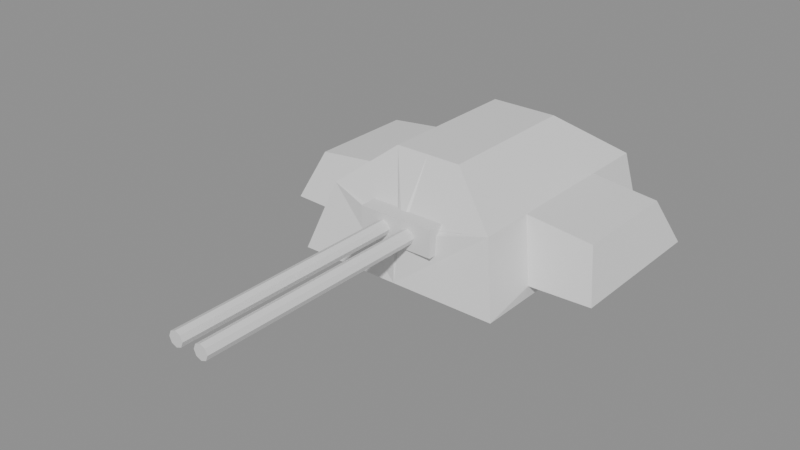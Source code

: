 # Source: WW_Turret_30mm_Single.blend  (saved by Blender 5.1.30; exported with 4.5.12 LTS)
import bpy
from mathutils import Matrix  # noqa: F401  (used for matrix-valued properties, if any)

bpy.ops.wm.read_factory_settings(use_empty=True)
scene = bpy.context.scene
scene.name = 'Empty'

# ---- materials (node trees are filled in below, after node groups)
mat_armor_30 = bpy.data.materials.new('Armor_30')
mat_armor_30.diffuse_color = (0.53, 0.5, 0.25, 1.0)

# ---- material node trees
mat_armor_30.use_nodes = True; mat_armor_30.node_tree.nodes.clear()
_N = mat_armor_30.node_tree.nodes; _L = mat_armor_30.node_tree.links
n0 = _N.new('ShaderNodeBsdfPrincipled'); n0.name = 'Принципиальный BSDF'; n0.location = (-200, 100)
n1 = _N.new('ShaderNodeOutputMaterial'); n1.name = 'Вывод материала'; n1.location = (200, 100)
_L.new(n0.outputs[0], n1.inputs[0])
n1.is_active_output = True

# ---- meshes
me_ww_turret_30mm_single_mesh = bpy.data.meshes.new('WW_Turret_30mm_Single_Mesh')
me_ww_turret_30mm_single_mesh.from_pydata([(0.7591, -0.9221, 0.5555), (0.7591, 1.1, 0.5555), (0.0, 1.1, 0.5693), (0.0, -1.001, 0.4588), (0.04479, -0.9939, 0.4138), (0.0, -1.025, 0.3688), (-0.34, -0.74, 0.535), (0.34, -0.74, 0.535), (0.34, -1.08, 0.535), (0.0288, -0.9943, 0.4459), (-0.34, -1.08, 0.535), (-0.34, -0.74, 0.295), (0.0288, -1.06, 0.3817), (0.9318, -0.6117, 0.06933), (0.7591, -0.4221, 0.5555), (0.9318, 0.743, 0.06933), (0.7591, 0.5508, 0.5555), (1.35, -0.4221, 0.4896), (1.486, -0.6117, 0.08831), (1.486, 0.743, 0.08831), (1.35, 0.5508, 0.4896), (0.0, -0.6864, 0.9273), (0.2995, -0.6864, 0.9273), (0.0, 0.6277, 0.9273), (0.2995, 0.6277, 0.9273), (0.0, 1.1, -0.03137), (0.0, -1.1, -0.03137), (0.9318, -1.1, -0.03137), (0.9318, 1.1, -0.03137), (-0.7591, -0.9221, 0.5555), (-0.7591, 1.1, 0.5555), (-0.04479, -0.9939, 0.4138), (0.34, -0.74, 0.295), (-0.0288, -0.9943, 0.4459), (0.34, -1.08, 0.295), (-0.34, -1.08, 0.295), (-0.0288, -1.06, 0.3817), (-0.9318, -0.6117, 0.06933), (-0.7591, -0.4221, 0.5555), (-0.9318, 0.743, 0.06933), (-0.7591, 0.5508, 0.5555), (-1.35, -0.4221, 0.4896), (-1.486, -0.6117, 0.08831), (-1.486, 0.743, 0.08831), (-1.35, 0.5508, 0.4896), (-0.2995, -0.6864, 0.9273), (-0.2995, 0.6277, 0.9273), (-0.9318, -1.1, -0.03137), (-0.9318, 1.1, -0.03137), (-0.055, -0.92, 0.4138), (-0.055, -3.14, 0.4138), (-0.07404, -0.92, 0.4598), (-0.07404, -3.14, 0.4598), (-0.12, -0.92, 0.4788), (-0.12, -3.14, 0.4788), (-0.166, -0.92, 0.4598), (-0.166, -3.14, 0.4598), (-0.185, -0.92, 0.4138), (-0.185, -3.14, 0.4138), (-0.166, -0.92, 0.3678), (-0.166, -3.14, 0.3678), (-0.12, -0.92, 0.3488), (-0.12, -3.14, 0.3488), (-0.07404, -0.92, 0.3678), (-0.07404, -3.14, 0.3678), (0.185, -0.92, 0.4138), (0.185, -3.14, 0.4138), (0.166, -0.92, 0.4598), (0.166, -3.14, 0.4598), (0.12, -0.92, 0.4788), (0.12, -3.14, 0.4788), (0.07404, -0.92, 0.4598), (0.07404, -3.14, 0.4598), (0.055, -0.92, 0.4138), (0.055, -3.14, 0.4138), (0.07404, -0.92, 0.3678), (0.07404, -3.14, 0.3678), (0.12, -0.92, 0.3488), (0.12, -3.14, 0.3488), (0.166, -0.92, 0.3678), (0.166, -3.14, 0.3678)], [], [(22, 0, 14, 16, 1, 24), (46, 30, 40, 38, 29, 45), (2, 1, 28, 25), (25, 48, 30, 2), (55, 57, 58, 56), (53, 55, 56, 54), (1, 2, 23, 24), (46, 23, 2, 30), (51, 53, 54, 52), (49, 51, 52, 50), (11, 35, 10, 6), (32, 11, 6, 7), (34, 32, 7, 8), (35, 34, 8, 10), (10, 8, 7, 6), (35, 11, 32, 34), (16, 20, 19, 15), (39, 43, 44, 40), (13, 18, 17, 14), (38, 41, 42, 37), (15, 19, 18, 13), (37, 42, 43, 39), (21, 22, 24, 23), (23, 46, 45, 21), (13, 14, 0, 27, 28, 1, 16, 15), (39, 40, 30, 48, 47, 29, 38, 37), (27, 26, 25, 28), (48, 25, 26, 47), (3, 9, 4, 0, 22, 21), (21, 45, 29, 31, 33, 3), (5, 26, 27, 0, 4, 12), (36, 31, 29, 47, 26, 5), (14, 17, 18, 19, 20, 16), (40, 44, 43, 42, 41, 38), (57, 59, 60, 58), (59, 61, 62, 60), (61, 63, 64, 62), (63, 49, 50, 64), (64, 50, 52, 54, 56, 58, 60, 62), (65, 67, 68, 66), (67, 69, 70, 68), (69, 71, 72, 70), (71, 73, 74, 72), (73, 75, 76, 74), (75, 77, 78, 76), (77, 79, 80, 78), (79, 65, 66, 80), (80, 66, 68, 70, 72, 74, 76, 78)])
me_ww_turret_30mm_single_mesh.materials.append(mat_armor_30)
me_ww_turret_30mm_single_mesh.update()

# ---- objects
ob_ww_turret_30mm_single = bpy.data.objects.new('WW_Turret_30mm_Single', me_ww_turret_30mm_single_mesh)

# ---- transforms, parenting, visibility, modifiers, constraints
ob_ww_turret_30mm_single.location = (0.0, 0.0, 0.0)

# ---- collection membership
scene.collection.objects.link(ob_ww_turret_30mm_single)

# ---- scene / render settings (as saved in the file)
scene.frame_start = 1; scene.frame_end = 250; scene.frame_set(1)
scene.render.engine = 'BLENDER_EEVEE_NEXT'
scene.render.image_settings.exr_codec = 'NONE'
scene.render.use_bake_clear = False
scene.render.bake_margin = 0
scene.render.bake_bias = 0.0
scene.render.bake_samples = 0
scene.render.simplify_subdivision_render = 0
scene.render.simplify_child_particles_render = 0.0
scene.eevee.use_volume_custom_range = False
scene.eevee.gtao_distance = 0.0
scene.eevee.use_fast_gi = False
bpy.context.view_layer.update()

# ---- added for rendering (the .blend has no active camera and no usable light): camera, sun + grey world if the file has none
cam_auto = bpy.data.cameras.new('AutoCamera')
cam_auto.lens = 50.0
cam_auto.sensor_width = 36.0
cam_auto.clip_end = 1000.0
ob_auto_camera = bpy.data.objects.new('AutoCamera', cam_auto)
scene.collection.objects.link(ob_auto_camera)
ob_auto_camera.location = (4.87235, -6.86682, 4.34583)
ob_auto_camera.rotation_euler = (1.09748, -7.21219e-08, 0.694738)
scene.camera = ob_auto_camera
light_auto_sun = bpy.data.lights.new('AutoSun', 'SUN')
light_auto_sun.energy = 3.0
light_auto_sun.angle = 0.0523599
ob_auto_sun = bpy.data.objects.new('AutoSun', light_auto_sun)
scene.collection.objects.link(ob_auto_sun)
ob_auto_sun.rotation_euler = (0.872665, 0.174533, 0.523599)
if scene.world is None:
    world_auto = bpy.data.worlds.new('AutoWorld')
    world_auto.color = (0.3, 0.3, 0.3)
    scene.world = world_auto
bpy.context.view_layer.update()
